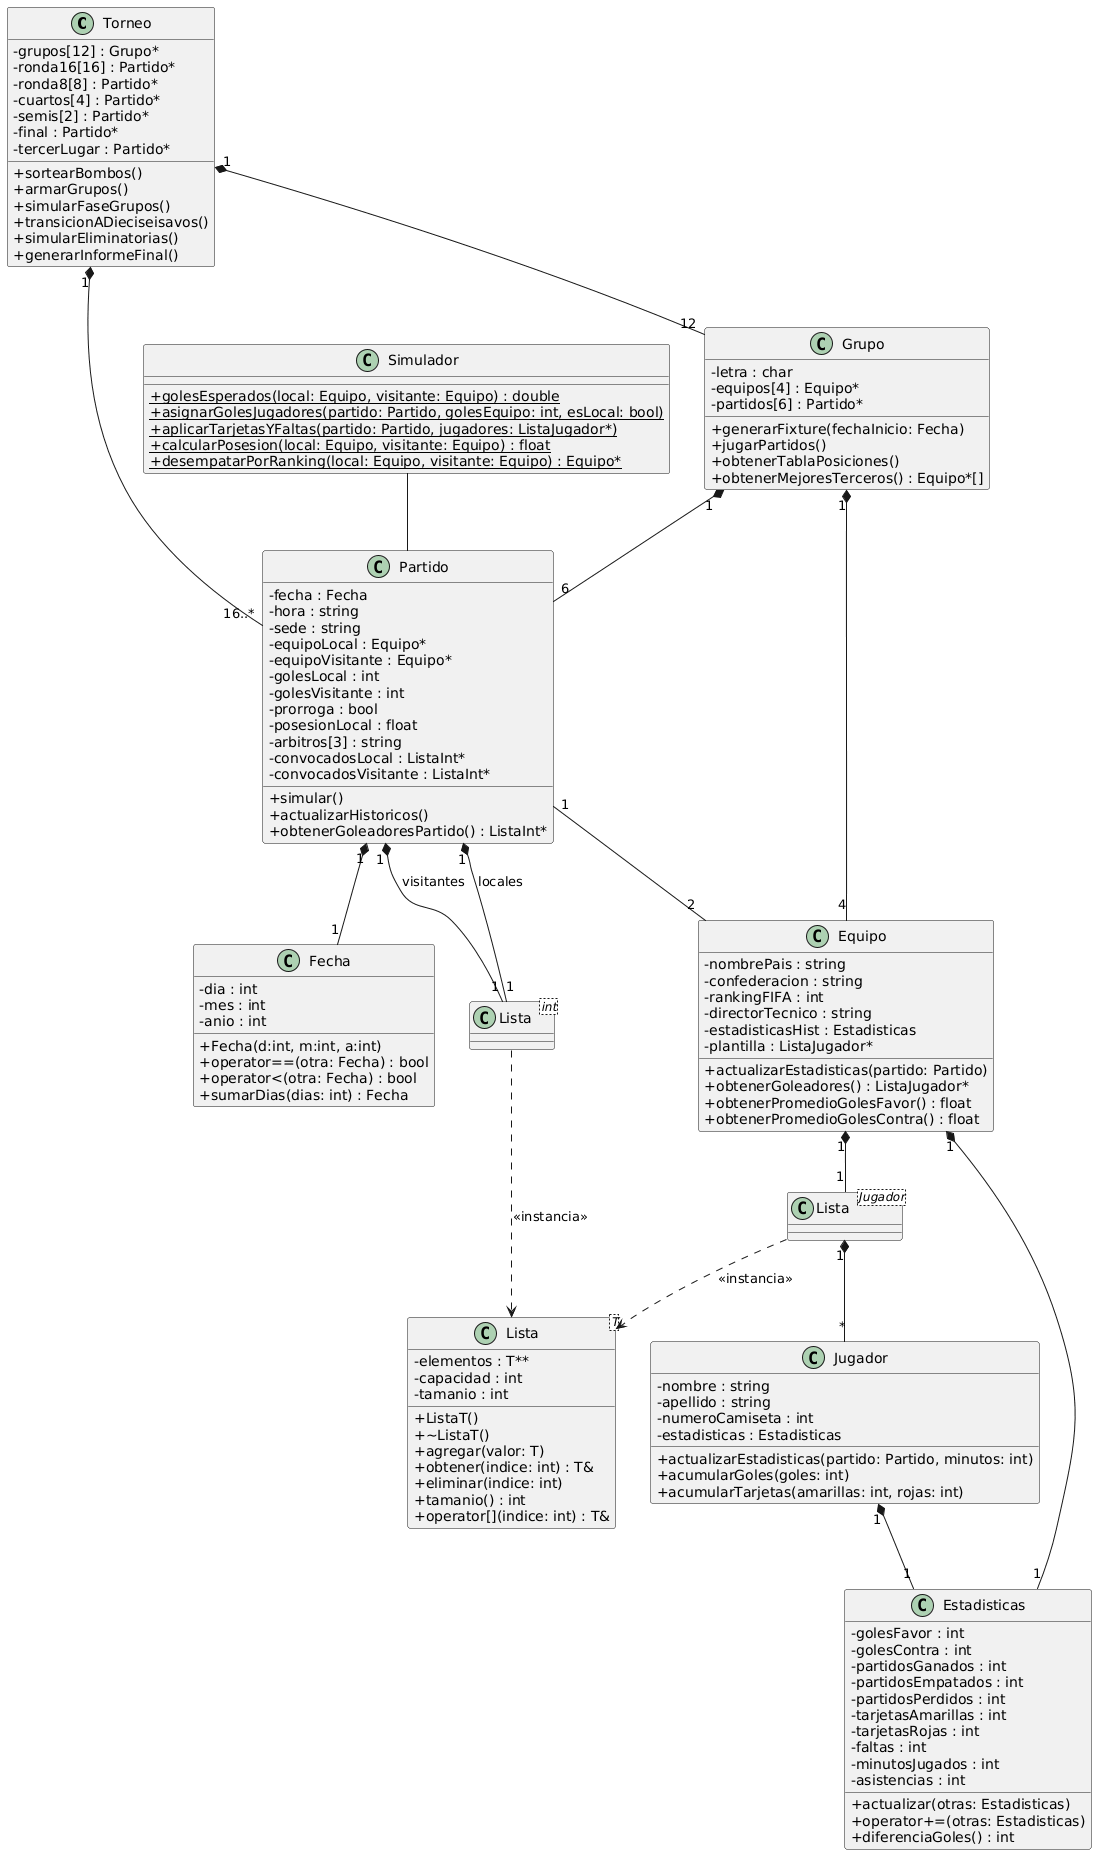

The diagram above was rendered by PlantUML. Its source (embedded in the PNG):
@startuml
skinparam classAttributeIconSize 0

class Torneo {
    - grupos[12] : Grupo*
    - ronda16[16] : Partido*
    - ronda8[8] : Partido*
    - cuartos[4] : Partido*
    - semis[2] : Partido*
    - final : Partido*
    - tercerLugar : Partido*
    + sortearBombos()
    + armarGrupos()
    + simularFaseGrupos()
    + transicionADieciseisavos()
    + simularEliminatorias()
    + generarInformeFinal()
}

class Grupo {
    - letra : char
    - equipos[4] : Equipo*
    - partidos[6] : Partido*
    + generarFixture(fechaInicio: Fecha)
    + jugarPartidos()
    + obtenerTablaPosiciones()
    + obtenerMejoresTerceros() : Equipo*[]
}

class Partido {
    - fecha : Fecha
    - hora : string
    - sede : string
    - equipoLocal : Equipo*
    - equipoVisitante : Equipo*
    - golesLocal : int
    - golesVisitante : int
    - prorroga : bool
    - posesionLocal : float
    - arbitros[3] : string
    - convocadosLocal : ListaInt*
    - convocadosVisitante : ListaInt*
    + simular()
    + actualizarHistoricos()
    + obtenerGoleadoresPartido() : ListaInt*
}

class Equipo {
    - nombrePais : string
    - confederacion : string
    - rankingFIFA : int
    - directorTecnico : string
    - estadisticasHist : Estadisticas
    - plantilla : ListaJugador*
    + actualizarEstadisticas(partido: Partido)
    + obtenerGoleadores() : ListaJugador*
    + obtenerPromedioGolesFavor() : float
    + obtenerPromedioGolesContra() : float
}

class Jugador {
    - nombre : string
    - apellido : string
    - numeroCamiseta : int
    - estadisticas : Estadisticas
    + actualizarEstadisticas(partido: Partido, minutos: int)
    + acumularGoles(goles: int)
    + acumularTarjetas(amarillas: int, rojas: int)
}

class Estadisticas {
    - golesFavor : int
    - golesContra : int
    - partidosGanados : int
    - partidosEmpatados : int
    - partidosPerdidos : int
    - tarjetasAmarillas : int
    - tarjetasRojas : int
    - faltas : int
    - minutosJugados : int
    - asistencias : int
    + actualizar(otras: Estadisticas)
    + operator+=(otras: Estadisticas)
    + diferenciaGoles() : int
}

class Fecha {
    - dia : int
    - mes : int
    - anio : int
    + Fecha(d:int, m:int, a:int)
    + operator==(otra: Fecha) : bool
    + operator<(otra: Fecha) : bool
    + sumarDias(dias: int) : Fecha
}

class Simulador {
    + {static} golesEsperados(local: Equipo, visitante: Equipo) : double
    + {static} asignarGolesJugadores(partido: Partido, golesEquipo: int, esLocal: bool)
    + {static} aplicarTarjetasYFaltas(partido: Partido, jugadores: ListaJugador*)
    + {static} calcularPosesion(local: Equipo, visitante: Equipo) : float
    + {static} desempatarPorRanking(local: Equipo, visitante: Equipo) : Equipo*
}

class "Lista<T>" as ListaT {
    - elementos : T**
    - capacidad : int
    - tamanio : int
    + ListaT()
    + ~ListaT()
    + agregar(valor: T)
    + obtener(indice: int) : T&
    + eliminar(indice: int)
    + tamanio() : int
    + operator[](indice: int) : T&
}

class "Lista<Jugador>" as ListaJugador {
}

class "Lista<int>" as ListaInt {
}

' ==========================================
' RELACIONES "ES PARTE DE" (Rombo)
' ==========================================
Torneo "1" *-- "12" Grupo
Torneo "1" *-- "16..*" Partido
Grupo "1" *-- "4" Equipo
Grupo "1" *-- "6" Partido
Equipo "1" *-- "1" Estadisticas
Equipo "1" *-- "1" ListaJugador
Jugador "1" *-- "1" Estadisticas
Partido "1" *-- "1" Fecha
Partido "1" *-- "1" ListaInt : locales
Partido "1" *-- "1" ListaInt : visitantes
ListaJugador "1" *-- "*" Jugador

' ==========================================
' RELACIONES DE ASOCIACIÓN (Línea continua sin flecha)
' ==========================================
Partido "1" -- "2" Equipo
Simulador -- Partido

' ==========================================
' RELACIONES DE INSTANCIACIÓN (Línea punteada con flecha)
' ==========================================
ListaJugador ..> ListaT : <<instancia>>
ListaInt ..> ListaT : <<instancia>>
@enduml